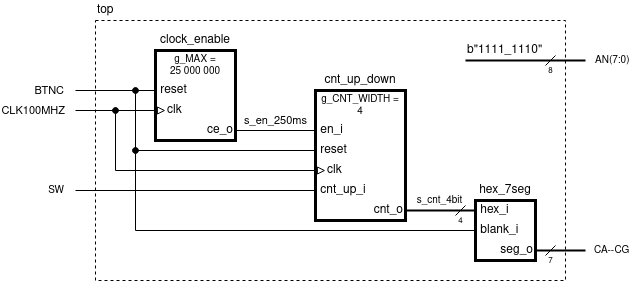

The diagram above was exported from draw.io. Its source (the exported page's mxGraphModel, read from the mxfile embedded in the PNG):
<mxGraphModel dx="1663" dy="481" grid="1" gridSize="10" guides="1" tooltips="1" connect="1" arrows="1" fold="1" page="1" pageScale="1" pageWidth="850" pageHeight="1100" math="0" shadow="0">
  <root>
    <mxCell id="0" />
    <mxCell id="1" parent="0" />
    <mxCell id="2" value="" style="rounded=0;whiteSpace=wrap;html=1;fontSize=10;strokeWidth=1;fillColor=none;dashed=1;" vertex="1" parent="1">
      <mxGeometry x="60" y="100" width="470" height="260" as="geometry" />
    </mxCell>
    <mxCell id="3" value="" style="rounded=0;whiteSpace=wrap;html=1;strokeWidth=3;" vertex="1" parent="1">
      <mxGeometry x="120" y="130" width="80" height="90" as="geometry" />
    </mxCell>
    <mxCell id="4" value="&lt;div style=&quot;font-size: 10px;&quot;&gt;g_MAX =&lt;/div&gt;&lt;div style=&quot;font-size: 10px;&quot;&gt;25 000 000&lt;/div&gt;" style="text;html=1;strokeColor=none;fillColor=none;align=center;verticalAlign=middle;whiteSpace=wrap;rounded=0;fontSize=10;" vertex="1" parent="1">
      <mxGeometry x="120" y="130" width="80" height="30" as="geometry" />
    </mxCell>
    <mxCell id="5" value="clock_enable" style="text;html=1;strokeColor=none;fillColor=none;align=center;verticalAlign=middle;whiteSpace=wrap;rounded=0;" vertex="1" parent="1">
      <mxGeometry x="120" y="110" width="80" height="20" as="geometry" />
    </mxCell>
    <mxCell id="6" value="&lt;div&gt;&amp;nbsp;reset&lt;/div&gt;" style="text;html=1;strokeColor=none;fillColor=none;align=left;verticalAlign=middle;whiteSpace=wrap;rounded=0;" vertex="1" parent="1">
      <mxGeometry x="120" y="160" width="70" height="20" as="geometry" />
    </mxCell>
    <mxCell id="7" value="clk" style="text;html=1;strokeColor=none;fillColor=none;align=left;verticalAlign=middle;whiteSpace=wrap;rounded=0;" vertex="1" parent="1">
      <mxGeometry x="130" y="180" width="70" height="20" as="geometry" />
    </mxCell>
    <mxCell id="8" value="ce_o" style="text;html=1;strokeColor=none;fillColor=none;align=right;verticalAlign=middle;whiteSpace=wrap;rounded=0;" vertex="1" parent="1">
      <mxGeometry x="140" y="200" width="60" height="20" as="geometry" />
    </mxCell>
    <mxCell id="9" value="" style="endArrow=none;html=1;rounded=0;" edge="1" target="6" parent="1">
      <mxGeometry width="50" height="50" relative="1" as="geometry">
        <mxPoint x="40" y="170" as="sourcePoint" />
        <mxPoint x="260" y="200" as="targetPoint" />
      </mxGeometry>
    </mxCell>
    <mxCell id="10" value="BTNC" style="edgeLabel;html=1;align=right;verticalAlign=middle;resizable=0;points=[];" vertex="1" connectable="0" parent="9">
      <mxGeometry x="-0.8333" relative="1" as="geometry">
        <mxPoint x="-17" as="offset" />
      </mxGeometry>
    </mxCell>
    <mxCell id="11" value="" style="endArrow=block;html=1;rounded=0;endFill=0;" edge="1" target="7" parent="1">
      <mxGeometry width="50" height="50" relative="1" as="geometry">
        <mxPoint x="40" y="190" as="sourcePoint" />
        <mxPoint x="130" y="190" as="targetPoint" />
      </mxGeometry>
    </mxCell>
    <mxCell id="12" value="CLK100MHZ" style="edgeLabel;html=1;align=right;verticalAlign=middle;resizable=0;points=[];" vertex="1" connectable="0" parent="11">
      <mxGeometry x="-0.9259" y="-1" relative="1" as="geometry">
        <mxPoint x="-13" y="-1" as="offset" />
      </mxGeometry>
    </mxCell>
    <mxCell id="13" value="" style="endArrow=none;html=1;rounded=0;" edge="1" source="8" target="18" parent="1">
      <mxGeometry width="50" height="50" relative="1" as="geometry">
        <mxPoint x="210" y="210" as="sourcePoint" />
        <mxPoint x="280" y="210" as="targetPoint" />
      </mxGeometry>
    </mxCell>
    <mxCell id="14" value="s_en_250ms" style="edgeLabel;html=1;align=center;verticalAlign=middle;resizable=0;points=[];" vertex="1" connectable="0" parent="13">
      <mxGeometry x="0.3417" relative="1" as="geometry">
        <mxPoint x="-14" y="-10" as="offset" />
      </mxGeometry>
    </mxCell>
    <mxCell id="15" value="" style="rounded=0;whiteSpace=wrap;html=1;strokeWidth=3;" vertex="1" parent="1">
      <mxGeometry x="280" y="170" width="90" height="130" as="geometry" />
    </mxCell>
    <mxCell id="16" value="&lt;div style=&quot;font-size: 10px;&quot;&gt;g_CNT_WIDTH =&lt;/div&gt;&lt;div style=&quot;font-size: 10px;&quot;&gt;4&lt;/div&gt;" style="text;html=1;strokeColor=none;fillColor=none;align=center;verticalAlign=middle;whiteSpace=wrap;rounded=0;fontSize=10;" vertex="1" parent="1">
      <mxGeometry x="280" y="170" width="90" height="30" as="geometry" />
    </mxCell>
    <mxCell id="17" value="cnt_up_down" style="text;html=1;strokeColor=none;fillColor=none;align=center;verticalAlign=middle;whiteSpace=wrap;rounded=0;" vertex="1" parent="1">
      <mxGeometry x="280" y="150" width="90" height="20" as="geometry" />
    </mxCell>
    <mxCell id="18" value="&amp;nbsp;en_i" style="text;html=1;strokeColor=none;fillColor=none;align=left;verticalAlign=middle;whiteSpace=wrap;rounded=0;" vertex="1" parent="1">
      <mxGeometry x="280" y="200" width="70" height="20" as="geometry" />
    </mxCell>
    <mxCell id="19" value="&amp;nbsp;reset" style="text;html=1;strokeColor=none;fillColor=none;align=left;verticalAlign=middle;whiteSpace=wrap;rounded=0;" vertex="1" parent="1">
      <mxGeometry x="280" y="220" width="70" height="20" as="geometry" />
    </mxCell>
    <mxCell id="20" value="clk" style="text;html=1;strokeColor=none;fillColor=none;align=left;verticalAlign=middle;whiteSpace=wrap;rounded=0;" vertex="1" parent="1">
      <mxGeometry x="290" y="240" width="70" height="20" as="geometry" />
    </mxCell>
    <mxCell id="21" value="&amp;nbsp;cnt_up_i" style="text;html=1;strokeColor=none;fillColor=none;align=left;verticalAlign=middle;whiteSpace=wrap;rounded=0;" vertex="1" parent="1">
      <mxGeometry x="280" y="260" width="70" height="20" as="geometry" />
    </mxCell>
    <mxCell id="22" value="cnt_o" style="text;html=1;strokeColor=none;fillColor=none;align=right;verticalAlign=middle;whiteSpace=wrap;rounded=0;" vertex="1" parent="1">
      <mxGeometry x="310" y="280" width="60" height="20" as="geometry" />
    </mxCell>
    <mxCell id="23" value="" style="endArrow=none;html=1;fontSize=10;entryX=0;entryY=0.5;entryDx=0;entryDy=0;rounded=0;startArrow=oval;startFill=1;" edge="1" target="19" parent="1">
      <mxGeometry width="50" height="50" relative="1" as="geometry">
        <mxPoint x="100" y="230" as="sourcePoint" />
        <mxPoint x="300" y="190" as="targetPoint" />
      </mxGeometry>
    </mxCell>
    <mxCell id="24" value="" style="endArrow=block;html=1;rounded=0;endFill=0;" edge="1" target="20" parent="1">
      <mxGeometry width="50" height="50" relative="1" as="geometry">
        <mxPoint x="80" y="250" as="sourcePoint" />
        <mxPoint x="290" y="249.82999999999993" as="targetPoint" />
      </mxGeometry>
    </mxCell>
    <mxCell id="25" value="" style="endArrow=oval;html=1;fontSize=10;rounded=0;endFill=1;" edge="1" parent="1">
      <mxGeometry width="50" height="50" relative="1" as="geometry">
        <mxPoint x="100" y="310" as="sourcePoint" />
        <mxPoint x="100" y="170" as="targetPoint" />
      </mxGeometry>
    </mxCell>
    <mxCell id="26" value="" style="endArrow=oval;html=1;fontSize=10;rounded=0;endFill=1;" edge="1" parent="1">
      <mxGeometry width="50" height="50" relative="1" as="geometry">
        <mxPoint x="80" y="250" as="sourcePoint" />
        <mxPoint x="80" y="190" as="targetPoint" />
      </mxGeometry>
    </mxCell>
    <mxCell id="27" value="" style="endArrow=none;html=1;rounded=0;fontSize=10;" edge="1" target="21" parent="1">
      <mxGeometry width="50" height="50" relative="1" as="geometry">
        <mxPoint x="40" y="270" as="sourcePoint" />
        <mxPoint x="160" y="280" as="targetPoint" />
      </mxGeometry>
    </mxCell>
    <mxCell id="28" value="SW" style="edgeLabel;html=1;align=right;verticalAlign=middle;resizable=0;points=[];fontSize=10;" vertex="1" connectable="0" parent="27">
      <mxGeometry x="-0.9619" relative="1" as="geometry">
        <mxPoint x="-15" as="offset" />
      </mxGeometry>
    </mxCell>
    <mxCell id="29" value="" style="rounded=0;whiteSpace=wrap;html=1;strokeWidth=3;" vertex="1" parent="1">
      <mxGeometry x="440" y="280" width="60" height="60" as="geometry" />
    </mxCell>
    <mxCell id="30" value="hex_7seg" style="text;html=1;strokeColor=none;fillColor=none;align=center;verticalAlign=middle;whiteSpace=wrap;rounded=0;" vertex="1" parent="1">
      <mxGeometry x="440" y="260" width="60" height="20" as="geometry" />
    </mxCell>
    <mxCell id="31" value="&amp;nbsp;hex_i" style="text;html=1;strokeColor=none;fillColor=none;align=left;verticalAlign=middle;whiteSpace=wrap;rounded=0;" vertex="1" parent="1">
      <mxGeometry x="440" y="280" width="70" height="20" as="geometry" />
    </mxCell>
    <mxCell id="32" value="&amp;nbsp;blank_i" style="text;html=1;strokeColor=none;fillColor=none;align=left;verticalAlign=middle;whiteSpace=wrap;rounded=0;" vertex="1" parent="1">
      <mxGeometry x="440" y="300" width="70" height="20" as="geometry" />
    </mxCell>
    <mxCell id="33" value="seg_o" style="text;html=1;strokeColor=none;fillColor=none;align=right;verticalAlign=middle;whiteSpace=wrap;rounded=0;" vertex="1" parent="1">
      <mxGeometry x="450" y="320" width="50" height="20" as="geometry" />
    </mxCell>
    <mxCell id="34" value="" style="endArrow=none;html=1;rounded=0;fontSize=10;strokeWidth=2;" edge="1" source="22" target="31" parent="1">
      <mxGeometry width="50" height="50" relative="1" as="geometry">
        <mxPoint x="210" y="250" as="sourcePoint" />
        <mxPoint x="260" y="200" as="targetPoint" />
      </mxGeometry>
    </mxCell>
    <mxCell id="35" value="s_cnt_4bit" style="edgeLabel;html=1;align=center;verticalAlign=middle;resizable=0;points=[];fontSize=10;" vertex="1" connectable="0" parent="34">
      <mxGeometry x="0.1988" relative="1" as="geometry">
        <mxPoint x="-8" y="-10" as="offset" />
      </mxGeometry>
    </mxCell>
    <mxCell id="36" value="" style="endArrow=none;html=1;rounded=0;fontSize=10;" edge="1" target="32" parent="1">
      <mxGeometry width="50" height="50" relative="1" as="geometry">
        <mxPoint x="100" y="310" as="sourcePoint" />
        <mxPoint x="340" y="320" as="targetPoint" />
      </mxGeometry>
    </mxCell>
    <mxCell id="37" value="" style="endArrow=none;html=1;rounded=0;fontSize=10;strokeWidth=2;" edge="1" source="33" parent="1">
      <mxGeometry width="50" height="50" relative="1" as="geometry">
        <mxPoint x="530" y="335" as="sourcePoint" />
        <mxPoint x="550" y="330" as="targetPoint" />
      </mxGeometry>
    </mxCell>
    <mxCell id="38" value="CA--CG" style="edgeLabel;html=1;align=left;verticalAlign=middle;resizable=0;points=[];fontSize=10;" vertex="1" connectable="0" parent="37">
      <mxGeometry x="0.4893" y="1" relative="1" as="geometry">
        <mxPoint x="20" y="1" as="offset" />
      </mxGeometry>
    </mxCell>
    <mxCell id="39" value="" style="endArrow=none;html=1;rounded=0;fontSize=10;strokeWidth=2;" edge="1" parent="1">
      <mxGeometry width="50" height="50" relative="1" as="geometry">
        <mxPoint x="430" y="140" as="sourcePoint" />
        <mxPoint x="550" y="140" as="targetPoint" />
      </mxGeometry>
    </mxCell>
    <mxCell id="40" value="AN(7:0)" style="edgeLabel;html=1;align=left;verticalAlign=middle;resizable=0;points=[];fontSize=10;" vertex="1" connectable="0" parent="39">
      <mxGeometry x="0.7912" y="3" relative="1" as="geometry">
        <mxPoint x="21" y="3" as="offset" />
      </mxGeometry>
    </mxCell>
    <mxCell id="41" value="b&quot;1111_1110&quot;" style="text;html=1;strokeColor=none;fillColor=none;align=left;verticalAlign=middle;whiteSpace=wrap;rounded=0;" vertex="1" parent="1">
      <mxGeometry x="430" y="120" width="100" height="20" as="geometry" />
    </mxCell>
    <mxCell id="42" value="top" style="text;html=1;strokeColor=none;fillColor=none;align=left;verticalAlign=middle;whiteSpace=wrap;rounded=0;" vertex="1" parent="1">
      <mxGeometry x="60" y="80" width="80" height="20" as="geometry" />
    </mxCell>
    <mxCell id="43" value="" style="endArrow=none;html=1;rounded=0;fontSize=10;strokeWidth=1;" edge="1" parent="1">
      <mxGeometry width="50" height="50" relative="1" as="geometry">
        <mxPoint x="420" y="295" as="sourcePoint" />
        <mxPoint x="430" y="285" as="targetPoint" />
      </mxGeometry>
    </mxCell>
    <mxCell id="44" value="4" style="edgeLabel;html=1;align=center;verticalAlign=middle;resizable=0;points=[];fontSize=8;" vertex="1" connectable="0" parent="43">
      <mxGeometry x="-0.5207" y="-1" relative="1" as="geometry">
        <mxPoint x="2" y="7" as="offset" />
      </mxGeometry>
    </mxCell>
    <mxCell id="45" value="" style="endArrow=none;html=1;rounded=0;fontSize=10;strokeWidth=1;" edge="1" parent="1">
      <mxGeometry width="50" height="50" relative="1" as="geometry">
        <mxPoint x="510" y="335" as="sourcePoint" />
        <mxPoint x="520" y="325" as="targetPoint" />
      </mxGeometry>
    </mxCell>
    <mxCell id="46" value="7" style="edgeLabel;html=1;align=center;verticalAlign=middle;resizable=0;points=[];fontSize=8;" vertex="1" connectable="0" parent="45">
      <mxGeometry x="-0.5207" y="-1" relative="1" as="geometry">
        <mxPoint x="2" y="7" as="offset" />
      </mxGeometry>
    </mxCell>
    <mxCell id="47" value="" style="endArrow=none;html=1;rounded=0;fontSize=10;strokeWidth=1;" edge="1" parent="1">
      <mxGeometry width="50" height="50" relative="1" as="geometry">
        <mxPoint x="510" y="145" as="sourcePoint" />
        <mxPoint x="520" y="135" as="targetPoint" />
      </mxGeometry>
    </mxCell>
    <mxCell id="48" value="8" style="edgeLabel;html=1;align=center;verticalAlign=middle;resizable=0;points=[];fontSize=8;" vertex="1" connectable="0" parent="47">
      <mxGeometry x="-0.5207" y="-1" relative="1" as="geometry">
        <mxPoint x="2" y="7" as="offset" />
      </mxGeometry>
    </mxCell>
  </root>
</mxGraphModel>